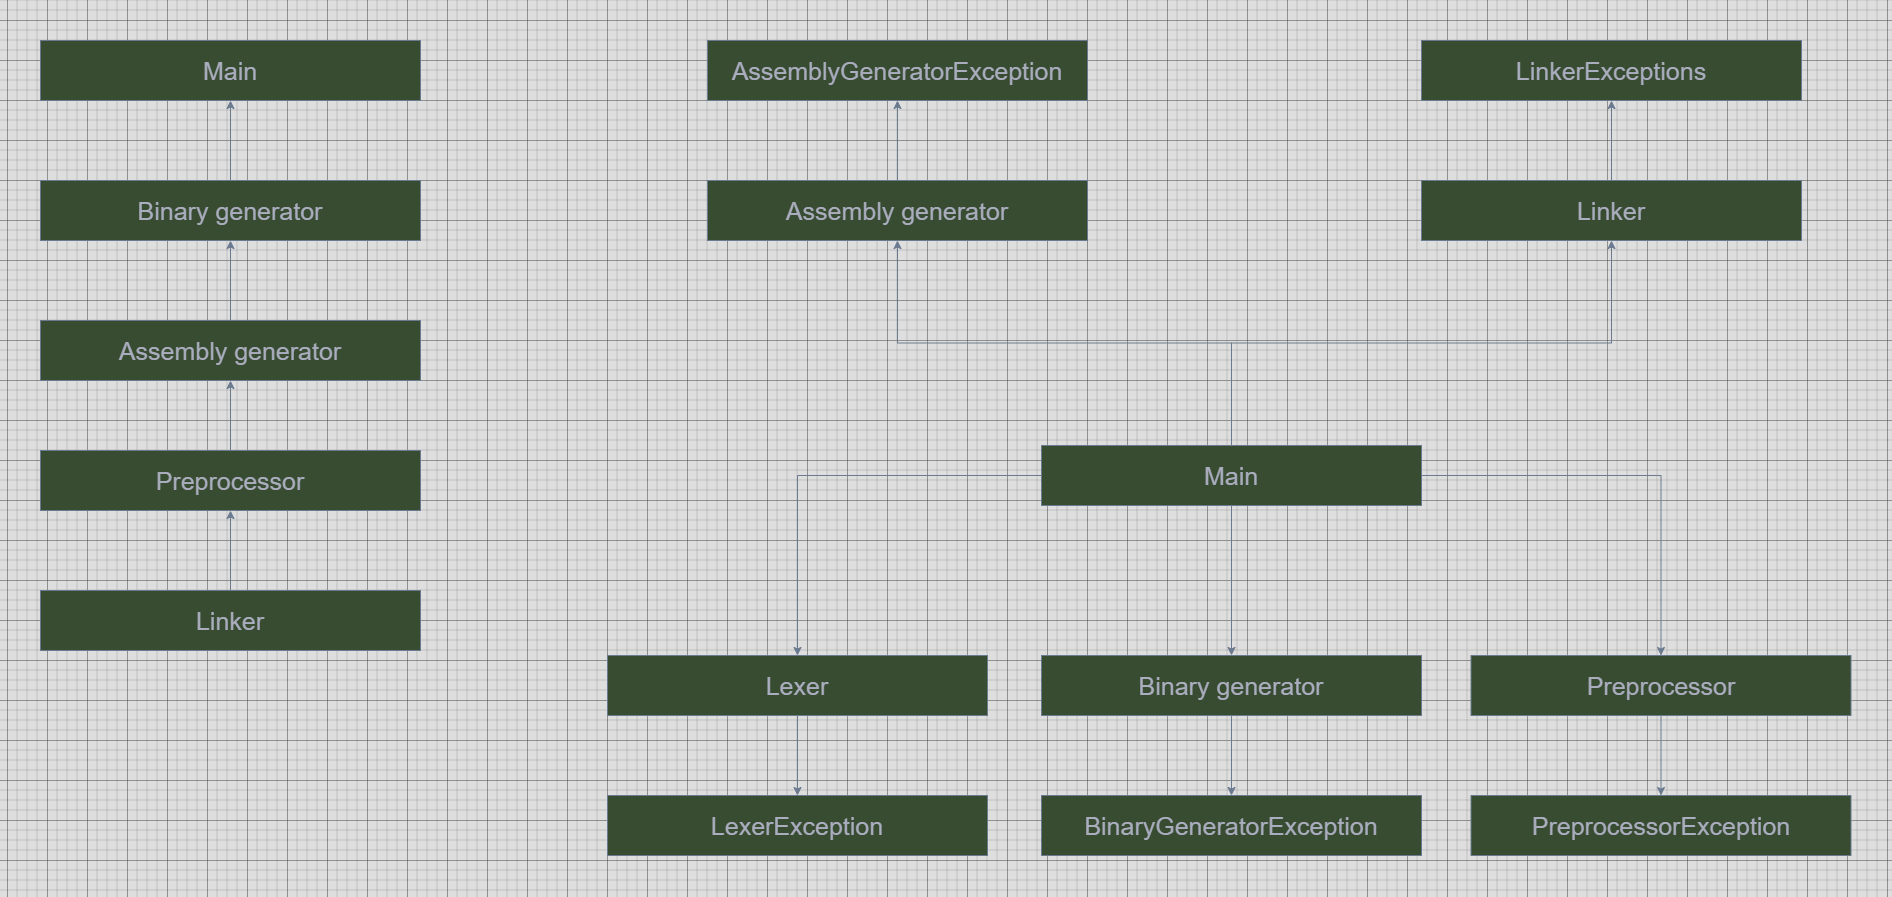

The diagram above was exported from draw.io. Its source (the exported page's mxGraphModel, read from the mxfile embedded in the PNG):
<mxGraphModel dx="4034" dy="1252" grid="1" gridSize="10" guides="1" tooltips="1" connect="1" arrows="1" fold="1" page="1" pageScale="1" pageWidth="827" pageHeight="1169" background="none" math="0" shadow="0">
  <root>
    <mxCell id="0" />
    <mxCell id="1" parent="0" />
    <mxCell id="HhkN-pGyviHW9je4sgLv-35" value="" style="edgeStyle=orthogonalEdgeStyle;rounded=0;orthogonalLoop=1;jettySize=auto;html=1;strokeColor=#788AA3;fontColor=#46495D;fillColor=#B2C9AB;" edge="1" parent="1" source="HhkN-pGyviHW9je4sgLv-1" target="HhkN-pGyviHW9je4sgLv-34">
      <mxGeometry relative="1" as="geometry" />
    </mxCell>
    <mxCell id="HhkN-pGyviHW9je4sgLv-37" value="" style="edgeStyle=orthogonalEdgeStyle;rounded=0;orthogonalLoop=1;jettySize=auto;html=1;strokeColor=#788AA3;fontColor=#46495D;fillColor=#B2C9AB;" edge="1" parent="1" source="HhkN-pGyviHW9je4sgLv-1" target="HhkN-pGyviHW9je4sgLv-36">
      <mxGeometry relative="1" as="geometry" />
    </mxCell>
    <mxCell id="HhkN-pGyviHW9je4sgLv-39" value="" style="edgeStyle=orthogonalEdgeStyle;rounded=0;orthogonalLoop=1;jettySize=auto;html=1;strokeColor=#788AA3;fontColor=#46495D;fillColor=#B2C9AB;" edge="1" parent="1" source="HhkN-pGyviHW9je4sgLv-1" target="HhkN-pGyviHW9je4sgLv-38">
      <mxGeometry relative="1" as="geometry" />
    </mxCell>
    <mxCell id="HhkN-pGyviHW9je4sgLv-41" value="" style="edgeStyle=orthogonalEdgeStyle;rounded=0;orthogonalLoop=1;jettySize=auto;html=1;strokeColor=#788AA3;fontColor=#46495D;fillColor=#B2C9AB;" edge="1" parent="1" source="HhkN-pGyviHW9je4sgLv-1" target="HhkN-pGyviHW9je4sgLv-40">
      <mxGeometry relative="1" as="geometry" />
    </mxCell>
    <mxCell id="HhkN-pGyviHW9je4sgLv-43" value="" style="edgeStyle=orthogonalEdgeStyle;rounded=0;orthogonalLoop=1;jettySize=auto;html=1;strokeColor=#788AA3;fontColor=#46495D;fillColor=#B2C9AB;" edge="1" parent="1" source="HhkN-pGyviHW9je4sgLv-1" target="HhkN-pGyviHW9je4sgLv-42">
      <mxGeometry relative="1" as="geometry" />
    </mxCell>
    <mxCell id="HhkN-pGyviHW9je4sgLv-1" value="&lt;font style=&quot;font-size: 25px;&quot;&gt;Main&lt;/font&gt;" style="rounded=0;whiteSpace=wrap;html=1;labelBackgroundColor=none;fillColor=#B2C9AB;strokeColor=#788AA3;fontColor=#46495D;" vertex="1" parent="1">
      <mxGeometry x="-206" y="585" width="380" height="60" as="geometry" />
    </mxCell>
    <mxCell id="HhkN-pGyviHW9je4sgLv-49" value="" style="edgeStyle=orthogonalEdgeStyle;rounded=0;orthogonalLoop=1;jettySize=auto;html=1;strokeColor=#788AA3;fontColor=#46495D;fillColor=#B2C9AB;" edge="1" parent="1" source="HhkN-pGyviHW9je4sgLv-34" target="HhkN-pGyviHW9je4sgLv-48">
      <mxGeometry relative="1" as="geometry" />
    </mxCell>
    <mxCell id="HhkN-pGyviHW9je4sgLv-34" value="&lt;font style=&quot;font-size: 25px;&quot;&gt;Lexer&lt;/font&gt;" style="rounded=0;whiteSpace=wrap;html=1;labelBackgroundColor=none;fillColor=#B2C9AB;strokeColor=#788AA3;fontColor=#46495D;" vertex="1" parent="1">
      <mxGeometry x="-640" y="795" width="380" height="60" as="geometry" />
    </mxCell>
    <mxCell id="HhkN-pGyviHW9je4sgLv-45" value="" style="edgeStyle=orthogonalEdgeStyle;rounded=0;orthogonalLoop=1;jettySize=auto;html=1;strokeColor=#788AA3;fontColor=#46495D;fillColor=#B2C9AB;" edge="1" parent="1" source="HhkN-pGyviHW9je4sgLv-36" target="HhkN-pGyviHW9je4sgLv-44">
      <mxGeometry relative="1" as="geometry" />
    </mxCell>
    <mxCell id="HhkN-pGyviHW9je4sgLv-36" value="&lt;font style=&quot;font-size: 25px;&quot;&gt;Preprocessor&lt;/font&gt;" style="rounded=0;whiteSpace=wrap;html=1;labelBackgroundColor=none;fillColor=#B2C9AB;strokeColor=#788AA3;fontColor=#46495D;" vertex="1" parent="1">
      <mxGeometry x="223.5" y="795" width="380" height="60" as="geometry" />
    </mxCell>
    <mxCell id="HhkN-pGyviHW9je4sgLv-51" value="" style="edgeStyle=orthogonalEdgeStyle;rounded=0;orthogonalLoop=1;jettySize=auto;html=1;strokeColor=#788AA3;fontColor=#46495D;fillColor=#B2C9AB;" edge="1" parent="1" source="HhkN-pGyviHW9je4sgLv-38" target="HhkN-pGyviHW9je4sgLv-50">
      <mxGeometry relative="1" as="geometry" />
    </mxCell>
    <mxCell id="HhkN-pGyviHW9je4sgLv-38" value="&lt;font style=&quot;font-size: 25px;&quot;&gt;Assembly generator&lt;/font&gt;" style="rounded=0;whiteSpace=wrap;html=1;labelBackgroundColor=none;fillColor=#B2C9AB;strokeColor=#788AA3;fontColor=#46495D;" vertex="1" parent="1">
      <mxGeometry x="-540" y="320" width="380" height="60" as="geometry" />
    </mxCell>
    <mxCell id="HhkN-pGyviHW9je4sgLv-53" value="" style="edgeStyle=orthogonalEdgeStyle;rounded=0;orthogonalLoop=1;jettySize=auto;html=1;strokeColor=#788AA3;fontColor=#46495D;fillColor=#B2C9AB;" edge="1" parent="1" source="HhkN-pGyviHW9je4sgLv-40" target="HhkN-pGyviHW9je4sgLv-52">
      <mxGeometry relative="1" as="geometry" />
    </mxCell>
    <mxCell id="HhkN-pGyviHW9je4sgLv-40" value="&lt;font style=&quot;font-size: 25px;&quot;&gt;Linker&lt;/font&gt;" style="rounded=0;whiteSpace=wrap;html=1;labelBackgroundColor=none;fillColor=#B2C9AB;strokeColor=#788AA3;fontColor=#46495D;" vertex="1" parent="1">
      <mxGeometry x="174" y="320" width="380" height="60" as="geometry" />
    </mxCell>
    <mxCell id="HhkN-pGyviHW9je4sgLv-47" value="" style="edgeStyle=orthogonalEdgeStyle;rounded=0;orthogonalLoop=1;jettySize=auto;html=1;strokeColor=#788AA3;fontColor=#46495D;fillColor=#B2C9AB;" edge="1" parent="1" source="HhkN-pGyviHW9je4sgLv-42" target="HhkN-pGyviHW9je4sgLv-46">
      <mxGeometry relative="1" as="geometry" />
    </mxCell>
    <mxCell id="HhkN-pGyviHW9je4sgLv-42" value="&lt;font style=&quot;font-size: 25px;&quot;&gt;Binary generator&lt;/font&gt;" style="rounded=0;whiteSpace=wrap;html=1;labelBackgroundColor=none;fillColor=#B2C9AB;strokeColor=#788AA3;fontColor=#46495D;" vertex="1" parent="1">
      <mxGeometry x="-206" y="795" width="380" height="60" as="geometry" />
    </mxCell>
    <mxCell id="HhkN-pGyviHW9je4sgLv-44" value="&lt;font style=&quot;font-size: 25px;&quot;&gt;PreprocessorException&lt;/font&gt;" style="rounded=0;whiteSpace=wrap;html=1;labelBackgroundColor=none;fillColor=#B2C9AB;strokeColor=#788AA3;fontColor=#46495D;" vertex="1" parent="1">
      <mxGeometry x="223.5" y="935" width="380" height="60" as="geometry" />
    </mxCell>
    <mxCell id="HhkN-pGyviHW9je4sgLv-46" value="&lt;font style=&quot;font-size: 25px;&quot;&gt;BinaryGeneratorException&lt;/font&gt;" style="rounded=0;whiteSpace=wrap;html=1;labelBackgroundColor=none;fillColor=#B2C9AB;strokeColor=#788AA3;fontColor=#46495D;" vertex="1" parent="1">
      <mxGeometry x="-206" y="935" width="380" height="60" as="geometry" />
    </mxCell>
    <mxCell id="HhkN-pGyviHW9je4sgLv-48" value="&lt;font style=&quot;font-size: 25px;&quot;&gt;LexerException&lt;/font&gt;" style="rounded=0;whiteSpace=wrap;html=1;labelBackgroundColor=none;fillColor=#B2C9AB;strokeColor=#788AA3;fontColor=#46495D;" vertex="1" parent="1">
      <mxGeometry x="-640" y="935" width="380" height="60" as="geometry" />
    </mxCell>
    <mxCell id="HhkN-pGyviHW9je4sgLv-50" value="&lt;font style=&quot;font-size: 25px;&quot;&gt;AssemblyGeneratorException&lt;/font&gt;" style="rounded=0;whiteSpace=wrap;html=1;labelBackgroundColor=none;fillColor=#B2C9AB;strokeColor=#788AA3;fontColor=#46495D;" vertex="1" parent="1">
      <mxGeometry x="-540" y="180" width="380" height="60" as="geometry" />
    </mxCell>
    <mxCell id="HhkN-pGyviHW9je4sgLv-52" value="&lt;font style=&quot;font-size: 25px;&quot;&gt;LinkerExceptions&lt;/font&gt;" style="rounded=0;whiteSpace=wrap;html=1;labelBackgroundColor=none;fillColor=#B2C9AB;strokeColor=#788AA3;fontColor=#46495D;" vertex="1" parent="1">
      <mxGeometry x="174" y="180" width="380" height="60" as="geometry" />
    </mxCell>
    <mxCell id="HhkN-pGyviHW9je4sgLv-56" value="" style="edgeStyle=orthogonalEdgeStyle;rounded=0;orthogonalLoop=1;jettySize=auto;html=1;strokeColor=#788AA3;fontColor=#46495D;fillColor=#B2C9AB;" edge="1" parent="1" source="HhkN-pGyviHW9je4sgLv-55" target="HhkN-pGyviHW9je4sgLv-54">
      <mxGeometry relative="1" as="geometry" />
    </mxCell>
    <mxCell id="HhkN-pGyviHW9je4sgLv-54" value="&lt;font style=&quot;font-size: 25px;&quot;&gt;Main&lt;/font&gt;" style="rounded=0;whiteSpace=wrap;html=1;labelBackgroundColor=none;fillColor=#B2C9AB;strokeColor=#788AA3;fontColor=#46495D;" vertex="1" parent="1">
      <mxGeometry x="-1207" y="180" width="380" height="60" as="geometry" />
    </mxCell>
    <mxCell id="HhkN-pGyviHW9je4sgLv-58" value="" style="edgeStyle=orthogonalEdgeStyle;rounded=0;orthogonalLoop=1;jettySize=auto;html=1;strokeColor=#788AA3;fontColor=#46495D;fillColor=#B2C9AB;" edge="1" parent="1" source="HhkN-pGyviHW9je4sgLv-57" target="HhkN-pGyviHW9je4sgLv-55">
      <mxGeometry relative="1" as="geometry" />
    </mxCell>
    <mxCell id="HhkN-pGyviHW9je4sgLv-55" value="&lt;font style=&quot;font-size: 25px;&quot;&gt;Binary generator&lt;/font&gt;" style="rounded=0;whiteSpace=wrap;html=1;labelBackgroundColor=none;fillColor=#B2C9AB;strokeColor=#788AA3;fontColor=#46495D;" vertex="1" parent="1">
      <mxGeometry x="-1207" y="320" width="380" height="60" as="geometry" />
    </mxCell>
    <mxCell id="HhkN-pGyviHW9je4sgLv-60" value="" style="edgeStyle=orthogonalEdgeStyle;rounded=0;orthogonalLoop=1;jettySize=auto;html=1;strokeColor=#788AA3;fontColor=#46495D;fillColor=#B2C9AB;" edge="1" parent="1" source="HhkN-pGyviHW9je4sgLv-59" target="HhkN-pGyviHW9je4sgLv-57">
      <mxGeometry relative="1" as="geometry" />
    </mxCell>
    <mxCell id="HhkN-pGyviHW9je4sgLv-57" value="&lt;span style=&quot;font-size: 25px;&quot;&gt;Assembly generator&lt;/span&gt;" style="rounded=0;whiteSpace=wrap;html=1;labelBackgroundColor=none;fillColor=#B2C9AB;strokeColor=#788AA3;fontColor=#46495D;" vertex="1" parent="1">
      <mxGeometry x="-1207" y="460" width="380" height="60" as="geometry" />
    </mxCell>
    <mxCell id="HhkN-pGyviHW9je4sgLv-62" value="" style="edgeStyle=orthogonalEdgeStyle;rounded=0;orthogonalLoop=1;jettySize=auto;html=1;strokeColor=#788AA3;fontColor=#46495D;fillColor=#B2C9AB;" edge="1" parent="1" source="HhkN-pGyviHW9je4sgLv-61" target="HhkN-pGyviHW9je4sgLv-59">
      <mxGeometry relative="1" as="geometry" />
    </mxCell>
    <mxCell id="HhkN-pGyviHW9je4sgLv-59" value="&lt;font style=&quot;font-size: 25px;&quot;&gt;Preprocessor&lt;/font&gt;" style="rounded=0;whiteSpace=wrap;html=1;labelBackgroundColor=none;fillColor=#B2C9AB;strokeColor=#788AA3;fontColor=#46495D;" vertex="1" parent="1">
      <mxGeometry x="-1207" y="590" width="380" height="60" as="geometry" />
    </mxCell>
    <mxCell id="HhkN-pGyviHW9je4sgLv-61" value="&lt;font style=&quot;font-size: 25px;&quot;&gt;Linker&lt;/font&gt;" style="rounded=0;whiteSpace=wrap;html=1;labelBackgroundColor=none;fillColor=#B2C9AB;strokeColor=#788AA3;fontColor=#46495D;" vertex="1" parent="1">
      <mxGeometry x="-1207" y="730" width="380" height="60" as="geometry" />
    </mxCell>
  </root>
</mxGraphModel>